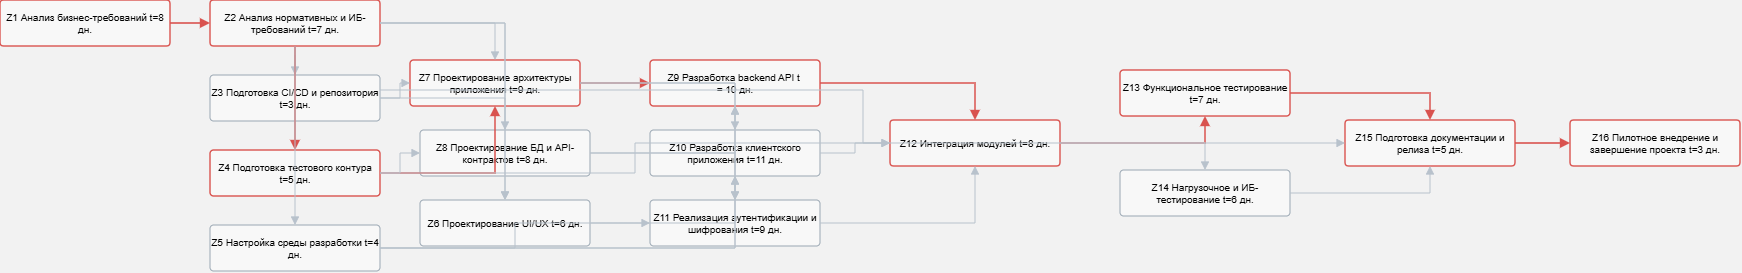

The diagram above was exported from draw.io. Its source (the exported page's mxGraphModel, read from the mxfile embedded in the PNG):
<mxGraphModel dx="854" dy="504" grid="1" gridSize="10" guides="1" tooltips="1" connect="1" arrows="1" fold="1" page="1" pageScale="1" pageWidth="2200" pageHeight="500" background="#f2f2f2" math="0" shadow="0">
  <root>
    <mxCell id="0" />
    <mxCell id="1" parent="0" />
    <mxCell id="2" parent="1" style="rounded=1;whiteSpace=wrap;html=0;arcSize=8;fillColor=#f8f8f8;strokeColor=#d9534f;strokeWidth=1.4;fontSize=10;" value="Z1 Анализ бизнес-требований t=8 дн." vertex="1">
      <mxGeometry height="46" width="170" x="40" y="40" as="geometry" />
    </mxCell>
    <mxCell id="3" parent="1" style="rounded=1;whiteSpace=wrap;html=0;arcSize=8;fillColor=#f8f8f8;strokeColor=#d9534f;strokeWidth=1.4;fontSize=10;" value="Z2 Анализ нормативных и ИБ-требований t=7 дн." vertex="1">
      <mxGeometry height="46" width="170" x="250" y="40" as="geometry" />
    </mxCell>
    <mxCell id="4" parent="1" style="rounded=1;whiteSpace=wrap;html=0;arcSize=8;fillColor=#f8f8f8;strokeColor=#9aa7b3;strokeWidth=1;fontSize=10;" value="Z3 Подготовка CI/CD и репозитория t=3 дн." vertex="1">
      <mxGeometry height="46" width="170" x="250" y="115" as="geometry" />
    </mxCell>
    <mxCell id="5" parent="1" style="rounded=1;whiteSpace=wrap;html=0;arcSize=8;fillColor=#f8f8f8;strokeColor=#d9534f;strokeWidth=1.4;fontSize=10;" value="Z4 Подготовка тестового контура t=5 дн." vertex="1">
      <mxGeometry height="46" width="170" x="250" y="190" as="geometry" />
    </mxCell>
    <mxCell id="6" parent="1" style="rounded=1;whiteSpace=wrap;html=0;arcSize=8;fillColor=#f8f8f8;strokeColor=#9aa7b3;strokeWidth=1;fontSize=10;" value="Z5 Настройка среды разработки t=4 дн." vertex="1">
      <mxGeometry height="46" width="170" x="250" y="265" as="geometry" />
    </mxCell>
    <mxCell id="7" parent="1" style="rounded=1;whiteSpace=wrap;html=0;arcSize=8;fillColor=#f8f8f8;strokeColor=#d9534f;strokeWidth=1.4;fontSize=10;" value="Z7 Проектирование архитектуры приложения t=9 дн." vertex="1">
      <mxGeometry height="46" width="170" x="450" y="100" as="geometry" />
    </mxCell>
    <mxCell id="8" parent="1" style="rounded=1;whiteSpace=wrap;html=0;arcSize=8;fillColor=#f8f8f8;strokeColor=#9aa7b3;strokeWidth=1;fontSize=10;" value="Z8 Проектирование БД и API-контрактов t=8 дн." vertex="1">
      <mxGeometry height="46" width="170" x="460" y="170" as="geometry" />
    </mxCell>
    <mxCell id="9" parent="1" style="rounded=1;whiteSpace=wrap;html=0;arcSize=8;fillColor=#f8f8f8;strokeColor=#9aa7b3;strokeWidth=1;fontSize=10;" value="Z6 Проектирование UI/UX t=6 дн." vertex="1">
      <mxGeometry height="46" width="170" x="460" y="240" as="geometry" />
    </mxCell>
    <mxCell id="10" parent="1" style="rounded=1;whiteSpace=wrap;html=0;arcSize=8;fillColor=#f8f8f8;strokeColor=#d9534f;strokeWidth=1.4;fontSize=10;" value="Z9 Разработка backend API t &#10;= 10 дн." vertex="1">
      <mxGeometry height="46" width="170" x="690" y="100" as="geometry" />
    </mxCell>
    <mxCell id="11" parent="1" style="rounded=1;whiteSpace=wrap;html=0;arcSize=8;fillColor=#f8f8f8;strokeColor=#9aa7b3;strokeWidth=1;fontSize=10;" value="Z10 Разработка клиентского приложения t=11 дн." vertex="1">
      <mxGeometry height="46" width="170" x="690" y="170" as="geometry" />
    </mxCell>
    <mxCell id="12" parent="1" style="rounded=1;whiteSpace=wrap;html=0;arcSize=8;fillColor=#f8f8f8;strokeColor=#9aa7b3;strokeWidth=1;fontSize=10;" value="Z11 Реализация аутентификации и шифрования t=9 дн." vertex="1">
      <mxGeometry height="46" width="170" x="690" y="240" as="geometry" />
    </mxCell>
    <mxCell id="13" parent="1" style="rounded=1;whiteSpace=wrap;html=0;arcSize=8;fillColor=#f8f8f8;strokeColor=#d9534f;strokeWidth=1.4;fontSize=10;" value="Z12 Интеграция модулей t=8 дн." vertex="1">
      <mxGeometry height="46" width="170" x="930" y="160" as="geometry" />
    </mxCell>
    <mxCell id="14" parent="1" style="rounded=1;whiteSpace=wrap;html=0;arcSize=8;fillColor=#f8f8f8;strokeColor=#d9534f;strokeWidth=1.4;fontSize=10;" value="Z13 Функциональное тестирование t=7 дн." vertex="1">
      <mxGeometry height="46" width="170" x="1160" y="110" as="geometry" />
    </mxCell>
    <mxCell id="15" parent="1" style="rounded=1;whiteSpace=wrap;html=0;arcSize=8;fillColor=#f8f8f8;strokeColor=#9aa7b3;strokeWidth=1;fontSize=10;" value="Z14 Нагрузочное и ИБ-тестирование t=6 дн." vertex="1">
      <mxGeometry height="46" width="170" x="1160" y="210" as="geometry" />
    </mxCell>
    <mxCell id="16" parent="1" style="rounded=1;whiteSpace=wrap;html=0;arcSize=8;fillColor=#f8f8f8;strokeColor=#d9534f;strokeWidth=1.4;fontSize=10;" value="Z15 Подготовка документации и релиза t=5 дн." vertex="1">
      <mxGeometry height="46" width="170" x="1385" y="160" as="geometry" />
    </mxCell>
    <mxCell id="17" parent="1" style="rounded=1;whiteSpace=wrap;html=0;arcSize=8;fillColor=#f8f8f8;strokeColor=#d9534f;strokeWidth=1.4;fontSize=10;" value="Z16 Пилотное внедрение и завершение проекта t=3 дн." vertex="1">
      <mxGeometry height="46" width="170" x="1610" y="160" as="geometry" />
    </mxCell>
    <mxCell id="18" edge="1" parent="1" source="2" style="edgeStyle=orthogonalEdgeStyle;rounded=0;orthogonalLoop=1;jettySize=auto;html=0;endArrow=block;endFill=1;strokeColor=#d9534f;strokeWidth=1.6;" target="3" value="">
      <mxGeometry relative="1" as="geometry" />
    </mxCell>
    <mxCell id="19" edge="1" parent="1" source="3" style="edgeStyle=orthogonalEdgeStyle;rounded=0;orthogonalLoop=1;jettySize=auto;html=0;endArrow=block;endFill=1;strokeColor=#b8c2cc;strokeWidth=1;" target="4" value="">
      <mxGeometry relative="1" as="geometry" />
    </mxCell>
    <mxCell id="20" edge="1" parent="1" source="3" style="edgeStyle=orthogonalEdgeStyle;rounded=0;orthogonalLoop=1;jettySize=auto;html=0;endArrow=block;endFill=1;strokeColor=#d9534f;strokeWidth=1.6;" target="5" value="">
      <mxGeometry relative="1" as="geometry" />
    </mxCell>
    <mxCell id="21" edge="1" parent="1" source="3" style="edgeStyle=orthogonalEdgeStyle;rounded=0;orthogonalLoop=1;jettySize=auto;html=0;endArrow=block;endFill=1;strokeColor=#b8c2cc;strokeWidth=1;" target="6" value="">
      <mxGeometry relative="1" as="geometry" />
    </mxCell>
    <mxCell id="22" edge="1" parent="1" source="3" style="edgeStyle=orthogonalEdgeStyle;rounded=0;orthogonalLoop=1;jettySize=auto;html=0;endArrow=block;endFill=1;strokeColor=#b8c2cc;strokeWidth=1;" target="7" value="">
      <mxGeometry relative="1" as="geometry" />
    </mxCell>
    <mxCell id="23" edge="1" parent="1" source="4" style="edgeStyle=orthogonalEdgeStyle;rounded=0;orthogonalLoop=1;jettySize=auto;html=0;endArrow=block;endFill=1;strokeColor=#b8c2cc;strokeWidth=1;" target="7" value="">
      <mxGeometry relative="1" as="geometry" />
    </mxCell>
    <mxCell id="24" edge="1" parent="1" source="5" style="edgeStyle=orthogonalEdgeStyle;rounded=0;orthogonalLoop=1;jettySize=auto;html=0;endArrow=block;endFill=1;strokeColor=#d9534f;strokeWidth=1.6;" target="7" value="">
      <mxGeometry relative="1" as="geometry" />
    </mxCell>
    <mxCell id="25" edge="1" parent="1" source="3" style="edgeStyle=orthogonalEdgeStyle;rounded=0;orthogonalLoop=1;jettySize=auto;html=0;endArrow=block;endFill=1;strokeColor=#b8c2cc;strokeWidth=1;" target="8" value="">
      <mxGeometry relative="1" as="geometry" />
    </mxCell>
    <mxCell id="26" edge="1" parent="1" source="5" style="edgeStyle=orthogonalEdgeStyle;rounded=0;orthogonalLoop=1;jettySize=auto;html=0;endArrow=block;endFill=1;strokeColor=#b8c2cc;strokeWidth=1;" target="8" value="">
      <mxGeometry relative="1" as="geometry" />
    </mxCell>
    <mxCell id="27" edge="1" parent="1" source="3" style="edgeStyle=orthogonalEdgeStyle;rounded=0;orthogonalLoop=1;jettySize=auto;html=0;endArrow=block;endFill=1;strokeColor=#b8c2cc;strokeWidth=1;" target="9" value="">
      <mxGeometry relative="1" as="geometry" />
    </mxCell>
    <mxCell id="28" edge="1" parent="1" source="4" style="edgeStyle=orthogonalEdgeStyle;rounded=0;orthogonalLoop=1;jettySize=auto;html=0;endArrow=block;endFill=1;strokeColor=#b8c2cc;strokeWidth=1;" target="9" value="">
      <mxGeometry relative="1" as="geometry" />
    </mxCell>
    <mxCell id="29" edge="1" parent="1" source="7" style="edgeStyle=orthogonalEdgeStyle;rounded=0;orthogonalLoop=1;jettySize=auto;html=0;endArrow=block;endFill=1;strokeColor=#d9534f;strokeWidth=1.6;" target="10" value="">
      <mxGeometry relative="1" as="geometry" />
    </mxCell>
    <mxCell id="30" edge="1" parent="1" source="8" style="edgeStyle=orthogonalEdgeStyle;rounded=0;orthogonalLoop=1;jettySize=auto;html=0;endArrow=block;endFill=1;strokeColor=#b8c2cc;strokeWidth=1;" target="10" value="">
      <mxGeometry relative="1" as="geometry" />
    </mxCell>
    <mxCell id="31" edge="1" parent="1" source="6" style="edgeStyle=orthogonalEdgeStyle;rounded=0;orthogonalLoop=1;jettySize=auto;html=0;endArrow=block;endFill=1;strokeColor=#b8c2cc;strokeWidth=1;" target="10" value="">
      <mxGeometry relative="1" as="geometry" />
    </mxCell>
    <mxCell id="32" edge="1" parent="1" source="7" style="edgeStyle=orthogonalEdgeStyle;rounded=0;orthogonalLoop=1;jettySize=auto;html=0;endArrow=block;endFill=1;strokeColor=#b8c2cc;strokeWidth=1;" target="11" value="">
      <mxGeometry relative="1" as="geometry" />
    </mxCell>
    <mxCell id="33" edge="1" parent="1" source="9" style="edgeStyle=orthogonalEdgeStyle;rounded=0;orthogonalLoop=1;jettySize=auto;html=0;endArrow=block;endFill=1;strokeColor=#b8c2cc;strokeWidth=1;" target="11" value="">
      <mxGeometry relative="1" as="geometry" />
    </mxCell>
    <mxCell id="34" edge="1" parent="1" source="6" style="edgeStyle=orthogonalEdgeStyle;rounded=0;orthogonalLoop=1;jettySize=auto;html=0;endArrow=block;endFill=1;strokeColor=#b8c2cc;strokeWidth=1;" target="11" value="">
      <mxGeometry relative="1" as="geometry" />
    </mxCell>
    <mxCell id="35" edge="1" parent="1" source="7" style="edgeStyle=orthogonalEdgeStyle;rounded=0;orthogonalLoop=1;jettySize=auto;html=0;endArrow=block;endFill=1;strokeColor=#b8c2cc;strokeWidth=1;" target="12" value="">
      <mxGeometry relative="1" as="geometry" />
    </mxCell>
    <mxCell id="36" edge="1" parent="1" source="8" style="edgeStyle=orthogonalEdgeStyle;rounded=0;orthogonalLoop=1;jettySize=auto;html=0;endArrow=block;endFill=1;strokeColor=#b8c2cc;strokeWidth=1;" target="12" value="">
      <mxGeometry relative="1" as="geometry" />
    </mxCell>
    <mxCell id="37" edge="1" parent="1" source="6" style="edgeStyle=orthogonalEdgeStyle;rounded=0;orthogonalLoop=1;jettySize=auto;html=0;endArrow=block;endFill=1;strokeColor=#b8c2cc;strokeWidth=1;" target="12" value="">
      <mxGeometry relative="1" as="geometry" />
    </mxCell>
    <mxCell id="38" edge="1" parent="1" source="10" style="edgeStyle=orthogonalEdgeStyle;rounded=0;orthogonalLoop=1;jettySize=auto;html=0;endArrow=block;endFill=1;strokeColor=#d9534f;strokeWidth=1.6;" target="13" value="">
      <mxGeometry relative="1" as="geometry" />
    </mxCell>
    <mxCell id="39" edge="1" parent="1" source="11" style="edgeStyle=orthogonalEdgeStyle;rounded=0;orthogonalLoop=1;jettySize=auto;html=0;endArrow=block;endFill=1;strokeColor=#b8c2cc;strokeWidth=1;" target="13" value="">
      <mxGeometry relative="1" as="geometry" />
    </mxCell>
    <mxCell id="40" edge="1" parent="1" source="12" style="edgeStyle=orthogonalEdgeStyle;rounded=0;orthogonalLoop=1;jettySize=auto;html=0;endArrow=block;endFill=1;strokeColor=#b8c2cc;strokeWidth=1;" target="13" value="">
      <mxGeometry relative="1" as="geometry" />
    </mxCell>
    <mxCell id="41" edge="1" parent="1" source="5" style="edgeStyle=orthogonalEdgeStyle;rounded=0;orthogonalLoop=1;jettySize=auto;html=0;endArrow=block;endFill=1;strokeColor=#b8c2cc;strokeWidth=1;" target="13" value="">
      <mxGeometry relative="1" as="geometry" />
    </mxCell>
    <mxCell id="42" edge="1" parent="1" source="13" style="edgeStyle=orthogonalEdgeStyle;rounded=0;orthogonalLoop=1;jettySize=auto;html=0;endArrow=block;endFill=1;strokeColor=#d9534f;strokeWidth=1.6;" target="14" value="">
      <mxGeometry relative="1" as="geometry" />
    </mxCell>
    <mxCell id="43" edge="1" parent="1" source="13" style="edgeStyle=orthogonalEdgeStyle;rounded=0;orthogonalLoop=1;jettySize=auto;html=0;endArrow=block;endFill=1;strokeColor=#b8c2cc;strokeWidth=1;" target="15" value="">
      <mxGeometry relative="1" as="geometry" />
    </mxCell>
    <mxCell id="44" edge="1" parent="1" source="14" style="edgeStyle=orthogonalEdgeStyle;rounded=0;orthogonalLoop=1;jettySize=auto;html=0;endArrow=block;endFill=1;strokeColor=#d9534f;strokeWidth=1.6;" target="16" value="">
      <mxGeometry relative="1" as="geometry" />
    </mxCell>
    <mxCell id="45" edge="1" parent="1" source="15" style="edgeStyle=orthogonalEdgeStyle;rounded=0;orthogonalLoop=1;jettySize=auto;html=0;endArrow=block;endFill=1;strokeColor=#b8c2cc;strokeWidth=1;" target="16" value="">
      <mxGeometry relative="1" as="geometry" />
    </mxCell>
    <mxCell id="46" edge="1" parent="1" source="4" style="edgeStyle=orthogonalEdgeStyle;rounded=0;orthogonalLoop=1;jettySize=auto;html=0;endArrow=block;endFill=1;strokeColor=#b8c2cc;strokeWidth=1;" target="16" value="">
      <mxGeometry relative="1" as="geometry">
        <Array as="points">
          <mxPoint x="903" y="130" />
          <mxPoint x="903" y="183" />
        </Array>
      </mxGeometry>
    </mxCell>
    <mxCell id="47" edge="1" parent="1" source="16" style="edgeStyle=orthogonalEdgeStyle;rounded=0;orthogonalLoop=1;jettySize=auto;html=0;endArrow=block;endFill=1;strokeColor=#d9534f;strokeWidth=1.6;" target="17" value="">
      <mxGeometry relative="1" as="geometry" />
    </mxCell>
  </root>
</mxGraphModel>